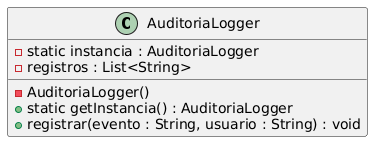

The diagram above was rendered by PlantUML. Its source (embedded in the PNG):
@startuml
class AuditoriaLogger {
  - static instancia : AuditoriaLogger
  - registros : List<String>
  - AuditoriaLogger()
  + static getInstancia() : AuditoriaLogger
  + registrar(evento : String, usuario : String) : void
}
@enduml